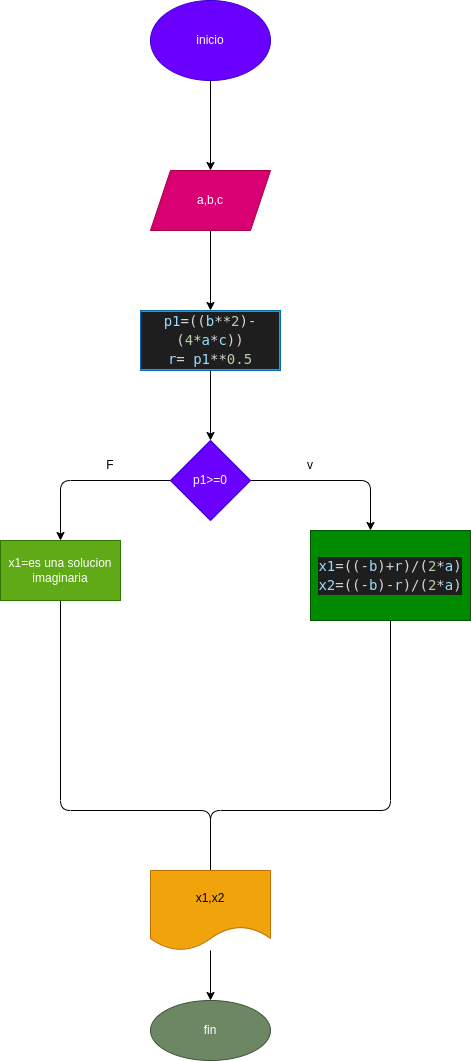

The diagram above was exported from draw.io. Its source (the exported page's mxGraphModel, read from the mxfile embedded in the PNG):
<mxGraphModel dx="564" dy="405" grid="1" gridSize="10" guides="1" tooltips="1" connect="1" arrows="1" fold="1" page="1" pageScale="1" pageWidth="850" pageHeight="1100" math="0" shadow="0">
  <root>
    <mxCell id="0" />
    <mxCell id="1" parent="0" />
    <mxCell id="4" value="" style="edgeStyle=none;html=1;" edge="1" parent="1" source="2" target="3">
      <mxGeometry relative="1" as="geometry" />
    </mxCell>
    <mxCell id="2" value="inicio" style="ellipse;whiteSpace=wrap;html=1;fillColor=#6a00ff;fontColor=#ffffff;strokeColor=#3700CC;" vertex="1" parent="1">
      <mxGeometry x="200" y="20" width="120" height="80" as="geometry" />
    </mxCell>
    <mxCell id="6" value="" style="edgeStyle=none;html=1;" edge="1" parent="1" source="3" target="5">
      <mxGeometry relative="1" as="geometry" />
    </mxCell>
    <mxCell id="3" value="a,b,c" style="shape=parallelogram;perimeter=parallelogramPerimeter;whiteSpace=wrap;html=1;fixedSize=1;fillColor=#d80073;fontColor=#ffffff;strokeColor=#A50040;" vertex="1" parent="1">
      <mxGeometry x="200" y="190" width="120" height="60" as="geometry" />
    </mxCell>
    <mxCell id="11" value="" style="edgeStyle=none;html=1;" edge="1" parent="1" source="5" target="10">
      <mxGeometry relative="1" as="geometry" />
    </mxCell>
    <mxCell id="5" value="&lt;div style=&quot;color: rgb(212 , 212 , 212) ; background-color: rgb(30 , 30 , 30) ; font-family: &amp;#34;droid sans mono&amp;#34; , &amp;#34;monospace&amp;#34; , monospace ; font-size: 14px ; line-height: 19px&quot;&gt;&lt;div&gt;&lt;span style=&quot;color: #9cdcfe&quot;&gt;p1&lt;/span&gt;=((&lt;span style=&quot;color: #9cdcfe&quot;&gt;b&lt;/span&gt;**&lt;span style=&quot;color: #b5cea8&quot;&gt;2&lt;/span&gt;)-(&lt;span style=&quot;color: #b5cea8&quot;&gt;4&lt;/span&gt;*&lt;span style=&quot;color: #9cdcfe&quot;&gt;a&lt;/span&gt;*&lt;span style=&quot;color: #9cdcfe&quot;&gt;c&lt;/span&gt;))&lt;/div&gt;&lt;div&gt;&lt;span style=&quot;color: #9cdcfe&quot;&gt;r&lt;/span&gt;= &lt;span style=&quot;color: #9cdcfe&quot;&gt;p1&lt;/span&gt;**&lt;span style=&quot;color: #b5cea8&quot;&gt;0.5&lt;/span&gt;&lt;/div&gt;&lt;/div&gt;" style="whiteSpace=wrap;html=1;fillColor=#1ba1e2;fontColor=#ffffff;strokeColor=#006EAF;" vertex="1" parent="1">
      <mxGeometry x="190" y="330" width="140" height="60" as="geometry" />
    </mxCell>
    <mxCell id="12" style="edgeStyle=none;html=1;exitX=0;exitY=0.5;exitDx=0;exitDy=0;" edge="1" parent="1" source="10" target="13">
      <mxGeometry relative="1" as="geometry">
        <mxPoint x="110" y="730" as="targetPoint" />
        <Array as="points">
          <mxPoint x="110" y="500" />
        </Array>
      </mxGeometry>
    </mxCell>
    <mxCell id="14" style="edgeStyle=none;html=1;exitX=1;exitY=0.5;exitDx=0;exitDy=0;" edge="1" parent="1" source="10">
      <mxGeometry relative="1" as="geometry">
        <mxPoint x="420" y="550" as="targetPoint" />
        <Array as="points">
          <mxPoint x="420" y="500" />
        </Array>
      </mxGeometry>
    </mxCell>
    <mxCell id="10" value="p1&amp;gt;=0" style="rhombus;whiteSpace=wrap;html=1;fillColor=#6a00ff;fontColor=#ffffff;strokeColor=#3700CC;" vertex="1" parent="1">
      <mxGeometry x="220" y="460" width="80" height="80" as="geometry" />
    </mxCell>
    <mxCell id="19" style="edgeStyle=none;html=1;exitX=0.5;exitY=1;exitDx=0;exitDy=0;" edge="1" parent="1" source="13">
      <mxGeometry relative="1" as="geometry">
        <mxPoint x="260" y="900" as="targetPoint" />
        <Array as="points">
          <mxPoint x="110" y="830" />
          <mxPoint x="260" y="830" />
        </Array>
      </mxGeometry>
    </mxCell>
    <mxCell id="13" value="x1=es una solucion imaginaria" style="rounded=0;whiteSpace=wrap;html=1;fillColor=#60a917;fontColor=#ffffff;strokeColor=#2D7600;" vertex="1" parent="1">
      <mxGeometry x="50" y="560" width="120" height="60" as="geometry" />
    </mxCell>
    <mxCell id="18" style="edgeStyle=none;html=1;exitX=0.5;exitY=1;exitDx=0;exitDy=0;" edge="1" parent="1" source="17">
      <mxGeometry relative="1" as="geometry">
        <mxPoint x="260" y="900" as="targetPoint" />
        <Array as="points">
          <mxPoint x="440" y="830" />
          <mxPoint x="260" y="830" />
        </Array>
      </mxGeometry>
    </mxCell>
    <mxCell id="17" value="&lt;div style=&quot;color: rgb(212, 212, 212); background-color: rgb(30, 30, 30); font-family: &amp;quot;droid sans mono&amp;quot;, &amp;quot;monospace&amp;quot;, monospace; font-weight: normal; font-size: 14px; line-height: 19px;&quot;&gt;&lt;div&gt;&lt;span style=&quot;color: #d4d4d4&quot;&gt; &lt;/span&gt;&lt;span style=&quot;color: #9cdcfe&quot;&gt;x1&lt;/span&gt;&lt;span style=&quot;color: #d4d4d4&quot;&gt;=((-&lt;/span&gt;&lt;span style=&quot;color: #9cdcfe&quot;&gt;b&lt;/span&gt;&lt;span style=&quot;color: #d4d4d4&quot;&gt;)+&lt;/span&gt;&lt;span style=&quot;color: #9cdcfe&quot;&gt;r&lt;/span&gt;&lt;span style=&quot;color: #d4d4d4&quot;&gt;)/(&lt;/span&gt;&lt;span style=&quot;color: #b5cea8&quot;&gt;2&lt;/span&gt;&lt;span style=&quot;color: #d4d4d4&quot;&gt;*&lt;/span&gt;&lt;span style=&quot;color: #9cdcfe&quot;&gt;a&lt;/span&gt;&lt;span style=&quot;color: #d4d4d4&quot;&gt;)&lt;/span&gt;&lt;/div&gt;&lt;div&gt;&lt;span style=&quot;color: #d4d4d4&quot;&gt;    &lt;/span&gt;&lt;span style=&quot;color: #9cdcfe&quot;&gt;x2&lt;/span&gt;&lt;span style=&quot;color: #d4d4d4&quot;&gt;=((-&lt;/span&gt;&lt;span style=&quot;color: #9cdcfe&quot;&gt;b&lt;/span&gt;&lt;span style=&quot;color: #d4d4d4&quot;&gt;)-&lt;/span&gt;&lt;span style=&quot;color: #9cdcfe&quot;&gt;r&lt;/span&gt;&lt;span style=&quot;color: #d4d4d4&quot;&gt;)/(&lt;/span&gt;&lt;span style=&quot;color: #b5cea8&quot;&gt;2&lt;/span&gt;&lt;span style=&quot;color: #d4d4d4&quot;&gt;*&lt;/span&gt;&lt;span style=&quot;color: #9cdcfe&quot;&gt;a&lt;/span&gt;&lt;span style=&quot;color: #d4d4d4&quot;&gt;)&lt;/span&gt;&lt;/div&gt;&lt;/div&gt;" style="rounded=0;whiteSpace=wrap;html=1;fillColor=#008a00;fontColor=#ffffff;strokeColor=#005700;" vertex="1" parent="1">
      <mxGeometry x="360" y="550" width="160" height="90" as="geometry" />
    </mxCell>
    <mxCell id="22" value="" style="edgeStyle=none;html=1;" edge="1" parent="1" source="20" target="21">
      <mxGeometry relative="1" as="geometry" />
    </mxCell>
    <mxCell id="20" value="x1,x2" style="shape=document;whiteSpace=wrap;html=1;boundedLbl=1;fillColor=#f0a30a;fontColor=#000000;strokeColor=#BD7000;" vertex="1" parent="1">
      <mxGeometry x="200" y="890" width="120" height="80" as="geometry" />
    </mxCell>
    <mxCell id="21" value="fin" style="ellipse;whiteSpace=wrap;html=1;fillColor=#6d8764;fontColor=#ffffff;strokeColor=#3A5431;" vertex="1" parent="1">
      <mxGeometry x="200" y="1020" width="120" height="60" as="geometry" />
    </mxCell>
    <mxCell id="23" value="v" style="text;html=1;strokeColor=none;fillColor=none;align=center;verticalAlign=middle;whiteSpace=wrap;rounded=0;" vertex="1" parent="1">
      <mxGeometry x="330" y="470" width="60" height="30" as="geometry" />
    </mxCell>
    <mxCell id="24" value="F" style="text;html=1;strokeColor=none;fillColor=none;align=center;verticalAlign=middle;whiteSpace=wrap;rounded=0;" vertex="1" parent="1">
      <mxGeometry x="130" y="470" width="60" height="30" as="geometry" />
    </mxCell>
  </root>
</mxGraphModel>